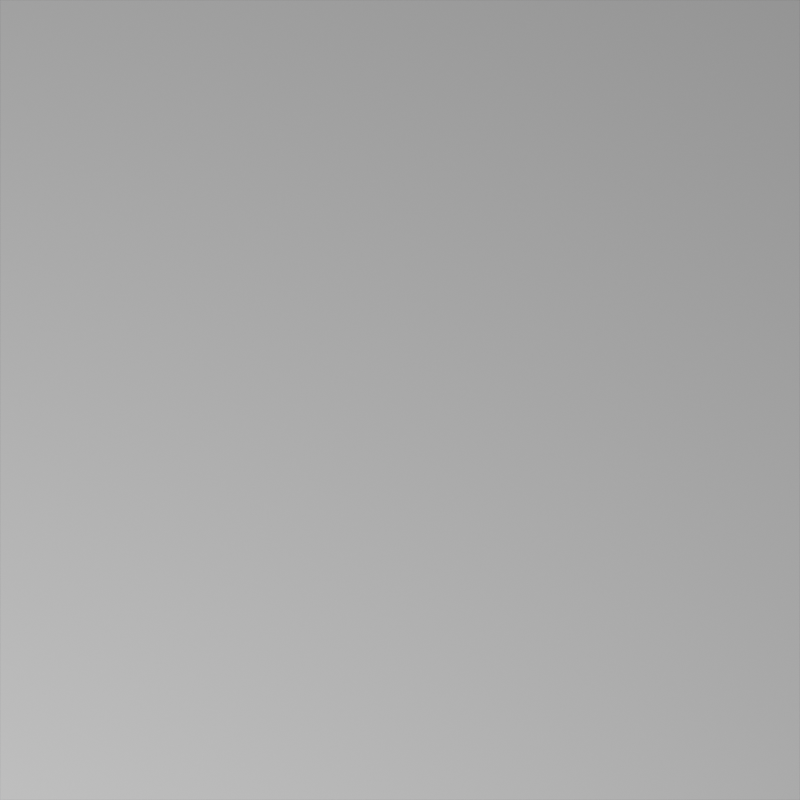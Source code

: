 # Source: template.blend  (saved by Blender 2.81.16; exported with 4.5.12 LTS)
import bpy
from mathutils import Matrix  # noqa: F401  (used for matrix-valued properties, if any)

bpy.ops.wm.read_factory_settings(use_empty=True)
scene = bpy.context.scene
scene.name = 'Scene'

# ---- collections
col_collection = bpy.data.collections.new('Collection'); scene.collection.children.link(col_collection)

# ---- materials (node trees are filled in below, after node groups)
mat_weaving = bpy.data.materials.new('weaving')
mat_weaving.displacement_method = 'BOTH'
mat_weaving.use_transparent_shadow = False

# ---- material node trees
mat_weaving.use_nodes = True; mat_weaving.node_tree.nodes.clear()
_N = mat_weaving.node_tree.nodes; _L = mat_weaving.node_tree.links
n0 = _N.new('ShaderNodeTexCoord'); n0.name = 'Texture Coordinate'; n0.location = (-1800, 0)
n1 = _N.new('NodeUndefined'); n1.name = 'weaving plain'; n1.location = (-1200, 0)
n2 = _N.new('NodeUndefined'); n2.name = 'weave strobing'; n2.location = (-1000, 0)
n2.inputs[1].default_value = 0.5
n2.inputs[2].default_value = 0.5
n2.inputs[3].default_value = 0.5
n3 = _N.new('NodeUndefined'); n3.name = 'weave profiling'; n3.location = (-800, 0)
n4 = _N.new('NodeUndefined'); n4.name = 'weave overlaying'; n4.location = (-600, 0)
n4.inputs[3].default_value = 0.5
n4.inputs[4].default_value = 0.5
n4.inputs[5].default_value = 0.5
n4.inputs[6].default_value = 0.0
n4.inputs[7].default_value = 0.0
n5 = _N.new('NodeUndefined'); n5.name = 'weave scaling'; n5.location = (-1400, 0)
n5.inputs[1].default_value = 100.0
n5.inputs[2].default_value = 200.0
n5.inputs[3].default_value = 200.0
n6 = _N.new('ShaderNodeBump'); n6.name = 'Bump'; n6.location = (-400, -100)
n6.inputs[1].default_value = 0.01
n6.inputs[2].default_value = 1.0
n7 = _N.new('ShaderNodeOutputMaterial'); n7.name = 'Material Output'; n7.location = (200, 0)
n8 = _N.new('ShaderNodeBsdfPrincipled'); n8.name = 'Principled BSDF'; n8.location = (-100, 0)
n8.distribution = 'GGX'
n8.subsurface_method = 'BURLEY'
n8.inputs[3].default_value = 1.45
n8.inputs[27].default_value = (0.0, 0.0, 0.0, 1.0)
n8.inputs[28].default_value = 1.0
n9 = _N.new('NodeUndefined'); n9.name = 'mixing values'; n9.location = (-400, 100)
n9.inputs[1].default_value = 0.0
n9.inputs[2].default_value = 0.0
n9.inputs[3].default_value = (0.0, 0.0, 0.0, 1.0)
n9.inputs[4].default_value = (0.0, 0.0, 0.0, 1.0)
_L.new(n8.outputs[0], n7.inputs[0])
_L.new(n0.outputs[2], n5.inputs[0])
_L.new(n5.outputs[0], n1.inputs[0])
_L.new(n5.outputs[0], n2.inputs[0])
_L.new(n2.outputs[1], n3.inputs[0])
_L.new(n2.outputs[0], n4.inputs[0])
_L.new(n3.outputs[0], n4.inputs[1])
_L.new(n1.outputs[0], n4.inputs[2])
_L.new(n4.outputs[1], n9.inputs[0])
_L.new(n4.outputs[2], n6.inputs[3])
_L.new(n4.outputs[1], n8.inputs[0])
_L.new(n2.outputs[2], n8.inputs[4])
_L.new(n6.outputs[0], n8.inputs[5])
n7.is_active_output = True

# ---- world
world_world = bpy.data.worlds.new('World'); scene.world = world_world
world_world.use_nodes = True; world_world.node_tree.nodes.clear()
_N = world_world.node_tree.nodes; _L = world_world.node_tree.links
n0 = _N.new('ShaderNodeOutputWorld'); n0.name = 'World Output'; n0.location = (300, 300)
n1 = _N.new('ShaderNodeBackground'); n1.name = 'Background'; n1.location = (10, 300)
n1.inputs[0].default_value = (0.05088, 0.05088, 0.05088, 1.0)
_L.new(n1.outputs[0], n0.inputs[0])
n0.is_active_output = True
world_world.color = (0.05088, 0.05088, 0.05088)
world_world.use_sun_shadow = False
world_world.sun_shadow_jitter_overblur = 0.0

# ---- cameras
cam_camera = bpy.data.cameras.new('Camera')
cam_camera.type = 'ORTHO'
cam_camera.clip_end = 100.0
cam_camera.ortho_scale = 2.0

# ---- lights
light_light = bpy.data.lights.new('Light', 'AREA')
light_light.transmission_factor = 0.0
light_light.energy = 392.7
light_light.shadow_soft_size = 0.1
light_light.shadow_maximum_resolution = 0.006
light_light.use_absolute_resolution = True
light_light.shape = 'RECTANGLE'
light_light.size = 0.1
light_light.size_y = 0.1

# ---- meshes
me_plane = bpy.data.meshes.new('Plane')
me_plane.from_pydata([(-1.0, -1.0, 0.0), (1.0, -1.0, 0.0), (-1.0, 1.0, 0.0), (1.0, 1.0, 0.0)], [], [(0, 1, 3, 2)])
_uv = me_plane.uv_layers.new(name='UVMap')
_uv.uv.foreach_set('vector', [0.0, 0.0, 1.0, 0.0, 1.0, 1.0, 0.0, 1.0])
me_plane.materials.append(mat_weaving)
me_plane.use_remesh_fix_poles = True
me_plane.use_remesh_preserve_attributes = False
me_plane.use_mirror_vertex_groups = False
me_plane.update()

# ---- objects
ob_light = bpy.data.objects.new('Light', light_light)
ob_camera = bpy.data.objects.new('Camera', cam_camera)
ob_plane = bpy.data.objects.new('Plane', me_plane)

# ---- transforms, parenting, visibility, modifiers, constraints
ob_light.location = (-3.113, -4.671, 3.945)
ob_light.rotation_euler = (0.7999, -0.4409, -0.3086)
ob_light.lock_rotations_4d = False
ob_light.empty_display_type = 'ARROWS'
ob_light.color = (0.0, 0.0, 0.0, 0.0)
ob_light.lineart.crease_threshold = 0.0
ob_camera.location = (0.0, 0.0, 1.0)
ob_camera.lock_rotations_4d = False
ob_camera.empty_display_type = 'ARROWS'
ob_camera.color = (0.0, 0.0, 0.0, 0.0)
ob_camera.display_type = 'WIRE'
ob_camera.lineart.crease_threshold = 0.0
ob_plane.location = (0.0, 0.0, 0.0)
ob_plane.lineart.crease_threshold = 0.0

# ---- collection membership
col_collection.objects.link(ob_light)
col_collection.objects.link(ob_camera)
col_collection.objects.link(ob_plane)

# ---- scene / render settings (as saved in the file)
scene.camera = ob_camera
scene.frame_start = 1; scene.frame_end = 240; scene.frame_set(1)
scene.render.engine = 'BLENDER_EEVEE_NEXT'
scene.render.resolution_x = 1080
scene.render.use_compositing = False
scene.render.use_sequencer = False
scene.render.use_persistent_data = True
scene.cycles.feature_set = 'EXPERIMENTAL'
scene.cycles.use_denoising = False
scene.cycles.samples = 128
scene.cycles.sampling_pattern = 'TABULATED_SOBOL'
scene.cycles.use_adaptive_sampling = False
scene.cycles.use_light_tree = False
scene.cycles.caustics_reflective = False
scene.cycles.caustics_refractive = False
scene.cycles.max_bounces = 8
scene.cycles.transmission_bounces = 8
scene.cycles.volume_bounces = 2
scene.view_settings.view_transform = 'Filmic'
bpy.context.view_layer.update()
